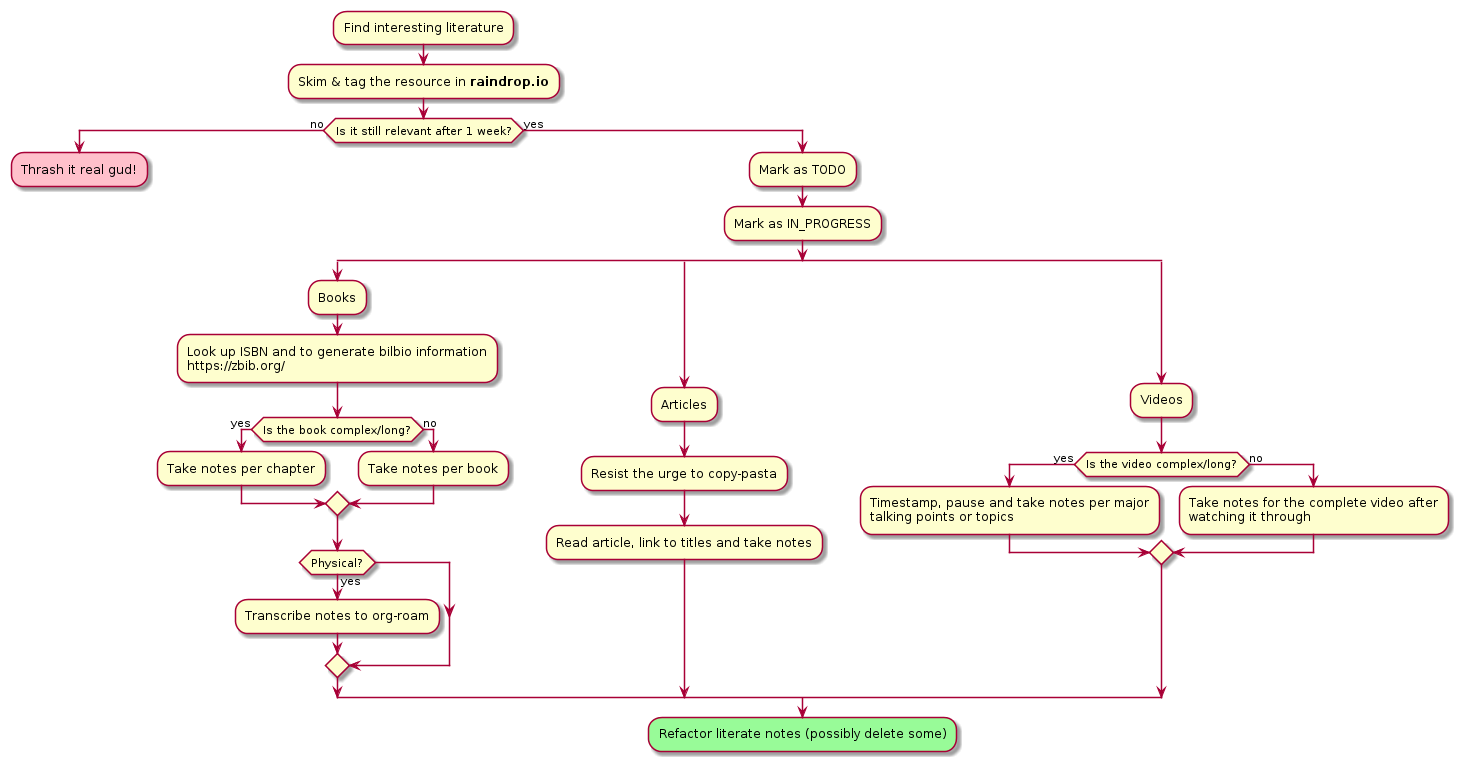

The diagram above was rendered by PlantUML. Its source (embedded in the PNG):
@startuml
:Find interesting literature;
:Skim & tag the resource in **raindrop.io**;

if (Is it still relevant after 1 week?) then (no)
  #pink:Thrash it real gud!;
  kill
else (yes)
  :Mark as TODO;
  :Mark as IN_PROGRESS;
  split
    :Books;
    :Look up ISBN and to generate bilbio information
    https://zbib.org/;
    if (Is the book complex/long?) then (yes)
      :Take notes per chapter;
    else (no)
      :Take notes per book;
    endif
    if (Physical?) then (yes)
      :Transcribe notes to org-roam;
    endif
  split again
    :Articles;
    :Resist the urge to copy-pasta;
    :Read article, link to titles and take notes;
  split again
    :Videos;
    if (Is the video complex/long?) then (yes)
      :Timestamp, pause and take notes per major
      talking points or topics;
    else (no)
      :Take notes for the complete video after
      watching it through;
    endif
  end split
  #palegreen:Refactor literate notes (possibly delete some);
  kill
endif
@enduml